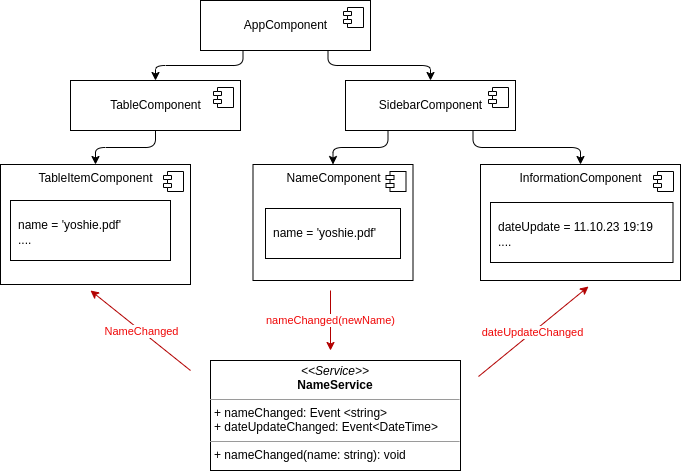

The diagram above was exported from draw.io. Its source (the exported page's mxGraphModel, read from the mxfile embedded in the PNG):
<mxGraphModel dx="1087" dy="551" grid="1" gridSize="10" guides="1" tooltips="1" connect="1" arrows="1" fold="1" page="1" pageScale="1" pageWidth="850" pageHeight="1100" math="0" shadow="0">
  <root>
    <mxCell id="0" />
    <mxCell id="1" parent="0" />
    <mxCell id="26" style="edgeStyle=orthogonalEdgeStyle;html=1;exitX=0.25;exitY=1;exitDx=0;exitDy=0;entryX=0.5;entryY=0;entryDx=0;entryDy=0;" parent="1" source="2" target="11" edge="1">
      <mxGeometry relative="1" as="geometry" />
    </mxCell>
    <mxCell id="27" style="edgeStyle=orthogonalEdgeStyle;html=1;exitX=0.75;exitY=1;exitDx=0;exitDy=0;entryX=0.5;entryY=0;entryDx=0;entryDy=0;" parent="1" source="2" target="18" edge="1">
      <mxGeometry relative="1" as="geometry" />
    </mxCell>
    <mxCell id="2" value="AppComponent" style="html=1;dropTarget=0;verticalAlign=middle;" parent="1" vertex="1">
      <mxGeometry x="280" y="40" width="170" height="50" as="geometry" />
    </mxCell>
    <mxCell id="3" value="" style="shape=module;jettyWidth=8;jettyHeight=4;" parent="2" vertex="1">
      <mxGeometry x="1" width="20" height="20" relative="1" as="geometry">
        <mxPoint x="-27" y="7" as="offset" />
      </mxGeometry>
    </mxCell>
    <mxCell id="28" style="edgeStyle=orthogonalEdgeStyle;html=1;exitX=0.5;exitY=1;exitDx=0;exitDy=0;" parent="1" source="11" target="13" edge="1">
      <mxGeometry relative="1" as="geometry" />
    </mxCell>
    <mxCell id="11" value="TableComponent" style="html=1;dropTarget=0;verticalAlign=middle;" parent="1" vertex="1">
      <mxGeometry x="150" y="120" width="170" height="50" as="geometry" />
    </mxCell>
    <mxCell id="12" value="" style="shape=module;jettyWidth=8;jettyHeight=4;" parent="11" vertex="1">
      <mxGeometry x="1" width="20" height="20" relative="1" as="geometry">
        <mxPoint x="-27" y="7" as="offset" />
      </mxGeometry>
    </mxCell>
    <mxCell id="13" value="TableItemComponent" style="html=1;dropTarget=0;verticalAlign=top;" parent="1" vertex="1">
      <mxGeometry x="80" y="204" width="190" height="120" as="geometry" />
    </mxCell>
    <mxCell id="14" value="" style="shape=module;jettyWidth=8;jettyHeight=4;" parent="13" vertex="1">
      <mxGeometry x="1" width="20" height="20" relative="1" as="geometry">
        <mxPoint x="-27" y="7" as="offset" />
      </mxGeometry>
    </mxCell>
    <mxCell id="15" value="&lt;p style=&quot;margin:0px;margin-top:4px;text-align:center;text-decoration:underline;&quot;&gt;&lt;br&gt;&lt;/p&gt;&lt;p style=&quot;margin:0px;margin-left:8px;&quot;&gt;name = 'yoshie.pdf'&lt;/p&gt;&lt;p style=&quot;margin:0px;margin-left:8px;&quot;&gt;....&lt;/p&gt;" style="verticalAlign=top;align=left;overflow=fill;fontSize=12;fontFamily=Helvetica;html=1;" parent="1" vertex="1">
      <mxGeometry x="90" y="240" width="160" height="60" as="geometry" />
    </mxCell>
    <mxCell id="29" style="edgeStyle=orthogonalEdgeStyle;html=1;exitX=0.25;exitY=1;exitDx=0;exitDy=0;entryX=0.5;entryY=0;entryDx=0;entryDy=0;" parent="1" source="18" target="20" edge="1">
      <mxGeometry relative="1" as="geometry" />
    </mxCell>
    <mxCell id="30" style="edgeStyle=orthogonalEdgeStyle;html=1;exitX=0.75;exitY=1;exitDx=0;exitDy=0;entryX=0.5;entryY=0;entryDx=0;entryDy=0;" parent="1" source="18" target="23" edge="1">
      <mxGeometry relative="1" as="geometry" />
    </mxCell>
    <mxCell id="18" value="SidebarComponent" style="html=1;dropTarget=0;verticalAlign=middle;" parent="1" vertex="1">
      <mxGeometry x="425" y="120" width="170" height="50" as="geometry" />
    </mxCell>
    <mxCell id="19" value="" style="shape=module;jettyWidth=8;jettyHeight=4;" parent="18" vertex="1">
      <mxGeometry x="1" width="20" height="20" relative="1" as="geometry">
        <mxPoint x="-27" y="7" as="offset" />
      </mxGeometry>
    </mxCell>
    <mxCell id="20" value="NameComponent" style="html=1;dropTarget=0;verticalAlign=top;" parent="1" vertex="1">
      <mxGeometry x="332.5" y="204" width="160" height="116" as="geometry" />
    </mxCell>
    <mxCell id="21" value="" style="shape=module;jettyWidth=8;jettyHeight=4;" parent="20" vertex="1">
      <mxGeometry x="1" width="20" height="20" relative="1" as="geometry">
        <mxPoint x="-27" y="7" as="offset" />
      </mxGeometry>
    </mxCell>
    <mxCell id="22" value="&lt;p style=&quot;margin:0px;margin-top:4px;text-align:center;text-decoration:underline;&quot;&gt;&lt;br&gt;&lt;/p&gt;&lt;p style=&quot;margin:0px;margin-left:8px;&quot;&gt;name = 'yoshie.pdf'&lt;/p&gt;" style="verticalAlign=top;align=left;overflow=fill;fontSize=12;fontFamily=Helvetica;html=1;" parent="1" vertex="1">
      <mxGeometry x="345" y="248" width="135" height="50" as="geometry" />
    </mxCell>
    <mxCell id="23" value="InformationComponent" style="html=1;dropTarget=0;verticalAlign=top;" parent="1" vertex="1">
      <mxGeometry x="560" y="204" width="200" height="116" as="geometry" />
    </mxCell>
    <mxCell id="24" value="" style="shape=module;jettyWidth=8;jettyHeight=4;" parent="23" vertex="1">
      <mxGeometry x="1" width="20" height="20" relative="1" as="geometry">
        <mxPoint x="-27" y="7" as="offset" />
      </mxGeometry>
    </mxCell>
    <mxCell id="25" value="&lt;p style=&quot;margin:0px;margin-top:4px;text-align:center;text-decoration:underline;&quot;&gt;&lt;br&gt;&lt;/p&gt;&lt;p style=&quot;margin:0px;margin-left:8px;&quot;&gt;dateUpdate = 11.10.23 19:19&lt;/p&gt;&lt;p style=&quot;margin:0px;margin-left:8px;&quot;&gt;....&lt;/p&gt;" style="verticalAlign=top;align=left;overflow=fill;fontSize=12;fontFamily=Helvetica;html=1;" parent="1" vertex="1">
      <mxGeometry x="570" y="242" width="182.5" height="60" as="geometry" />
    </mxCell>
    <mxCell id="32" value="&lt;font color=&quot;#ef0606&quot;&gt;nameChanged(newName)&lt;/font&gt;" style="endArrow=classic;html=1;fillColor=#e51400;strokeColor=#B20000;" edge="1" parent="1">
      <mxGeometry x="-0.0101" width="50" height="50" relative="1" as="geometry">
        <mxPoint x="410" y="330" as="sourcePoint" />
        <mxPoint x="410" y="390" as="targetPoint" />
        <mxPoint as="offset" />
      </mxGeometry>
    </mxCell>
    <mxCell id="34" value="&lt;font color=&quot;#ef0606&quot;&gt;NameChanged&lt;/font&gt;" style="endArrow=classic;html=1;fillColor=#e51400;strokeColor=#B20000;" edge="1" parent="1">
      <mxGeometry x="-0.0101" width="50" height="50" relative="1" as="geometry">
        <mxPoint x="270" y="410" as="sourcePoint" />
        <mxPoint x="170" y="330" as="targetPoint" />
        <mxPoint as="offset" />
      </mxGeometry>
    </mxCell>
    <mxCell id="35" value="&lt;font color=&quot;#ef0606&quot;&gt;dateUpdateChanged&lt;/font&gt;" style="endArrow=classic;html=1;fillColor=#e51400;strokeColor=#B20000;" edge="1" parent="1">
      <mxGeometry x="-0.0101" width="50" height="50" relative="1" as="geometry">
        <mxPoint x="558" y="416" as="sourcePoint" />
        <mxPoint x="668" y="326" as="targetPoint" />
        <mxPoint as="offset" />
      </mxGeometry>
    </mxCell>
    <mxCell id="36" value="&lt;p style=&quot;margin:0px;margin-top:4px;text-align:center;&quot;&gt;&lt;i&gt;&amp;lt;&amp;lt;Service&amp;gt;&amp;gt;&lt;/i&gt;&lt;br&gt;&lt;b&gt;NameService&lt;/b&gt;&lt;/p&gt;&lt;hr size=&quot;1&quot;&gt;&lt;p style=&quot;margin:0px;margin-left:4px;&quot;&gt;+ nameChanged: Event &amp;lt;string&amp;gt;&lt;br&gt;&lt;/p&gt;&lt;p style=&quot;margin:0px;margin-left:4px;&quot;&gt;+ dateUpdateChanged: Event&amp;lt;DateTime&amp;gt;&lt;/p&gt;&lt;hr size=&quot;1&quot;&gt;&lt;p style=&quot;margin:0px;margin-left:4px;&quot;&gt;+ nameChanged(name: string): void&lt;br&gt;&lt;/p&gt;" style="verticalAlign=top;align=left;overflow=fill;fontSize=12;fontFamily=Helvetica;html=1;" vertex="1" parent="1">
      <mxGeometry x="290" y="400" width="250" height="110" as="geometry" />
    </mxCell>
  </root>
</mxGraphModel>